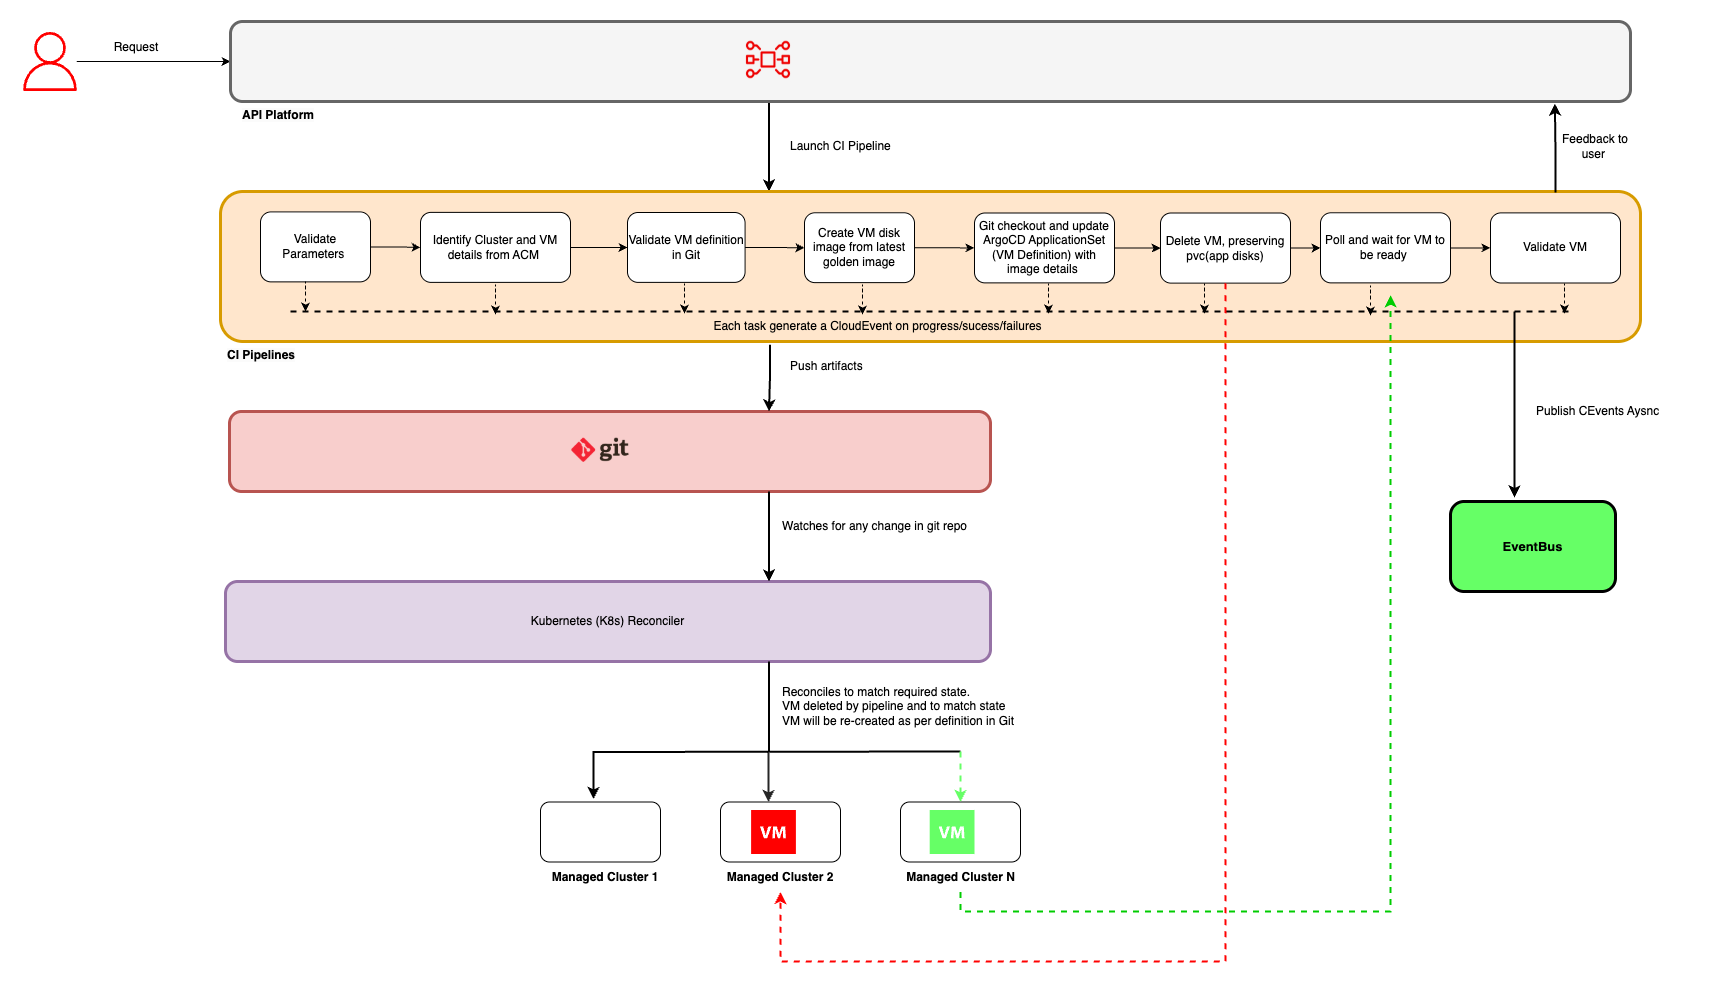

The diagram above was exported from draw.io. Its source (the exported page's mxGraphModel, read from the mxfile embedded in the PNG):
<mxGraphModel dx="2276" dy="772" grid="1" gridSize="10" guides="1" tooltips="1" connect="1" arrows="1" fold="1" page="1" pageScale="1" pageWidth="850" pageHeight="1100" math="0" shadow="0">
  <root>
    <mxCell id="0" />
    <mxCell id="1" parent="0" />
    <mxCell id="uhi_K1ZN1NEBKoZJ2feH-1" style="edgeStyle=orthogonalEdgeStyle;rounded=0;orthogonalLoop=1;jettySize=auto;html=1;" edge="1" parent="1" source="uhi_K1ZN1NEBKoZJ2feH-2" target="uhi_K1ZN1NEBKoZJ2feH-4">
      <mxGeometry relative="1" as="geometry" />
    </mxCell>
    <mxCell id="uhi_K1ZN1NEBKoZJ2feH-2" value="" style="sketch=0;outlineConnect=0;fontColor=#232F3E;gradientColor=none;fillColor=#FF0000;strokeColor=none;dashed=0;verticalLabelPosition=bottom;verticalAlign=top;align=center;html=1;fontSize=12;fontStyle=0;aspect=fixed;pointerEvents=1;shape=mxgraph.aws4.user;" vertex="1" parent="1">
      <mxGeometry x="-10" y="70.5" width="59" height="59" as="geometry" />
    </mxCell>
    <mxCell id="uhi_K1ZN1NEBKoZJ2feH-3" style="edgeStyle=orthogonalEdgeStyle;rounded=0;orthogonalLoop=1;jettySize=auto;html=1;entryX=0.5;entryY=0;entryDx=0;entryDy=0;strokeWidth=2;" edge="1" parent="1">
      <mxGeometry relative="1" as="geometry">
        <mxPoint x="738.5" y="140" as="sourcePoint" />
        <mxPoint x="738.5" y="230" as="targetPoint" />
      </mxGeometry>
    </mxCell>
    <mxCell id="uhi_K1ZN1NEBKoZJ2feH-4" value="" style="rounded=1;whiteSpace=wrap;html=1;strokeWidth=3;strokeColor=#666666;fillColor=#f5f5f5;fontColor=#333333;" vertex="1" parent="1">
      <mxGeometry x="200" y="60" width="1400" height="80" as="geometry" />
    </mxCell>
    <mxCell id="uhi_K1ZN1NEBKoZJ2feH-5" value="&lt;span style=&quot;color: rgb(0, 0, 0); font-family: Helvetica; font-size: 12px; font-style: normal; font-variant-ligatures: normal; font-variant-caps: normal; letter-spacing: normal; orphans: 2; text-align: center; text-indent: 0px; text-transform: none; widows: 2; word-spacing: 0px; -webkit-text-stroke-width: 0px; white-space: normal; background-color: rgb(251, 251, 251); text-decoration-thickness: initial; text-decoration-style: initial; text-decoration-color: initial; float: none; display: inline !important;&quot;&gt;&lt;b&gt;API Platform&lt;/b&gt;&lt;/span&gt;" style="text;whiteSpace=wrap;html=1;" vertex="1" parent="1">
      <mxGeometry x="210" y="140" width="170" height="30" as="geometry" />
    </mxCell>
    <mxCell id="uhi_K1ZN1NEBKoZJ2feH-6" value="" style="rounded=1;whiteSpace=wrap;html=1;strokeWidth=3;strokeColor=#d79b00;fillColor=#ffe6cc;" vertex="1" parent="1">
      <mxGeometry x="190" y="230" width="1420" height="150" as="geometry" />
    </mxCell>
    <mxCell id="uhi_K1ZN1NEBKoZJ2feH-7" value="" style="edgeStyle=orthogonalEdgeStyle;rounded=0;orthogonalLoop=1;jettySize=auto;html=1;" edge="1" parent="1" source="uhi_K1ZN1NEBKoZJ2feH-8" target="uhi_K1ZN1NEBKoZJ2feH-13">
      <mxGeometry relative="1" as="geometry" />
    </mxCell>
    <mxCell id="uhi_K1ZN1NEBKoZJ2feH-8" value="Identify Cluster and VM details from ACM&amp;nbsp;" style="rounded=1;whiteSpace=wrap;html=1;fontStyle=0" vertex="1" parent="1">
      <mxGeometry x="390" y="250.88" width="150" height="70" as="geometry" />
    </mxCell>
    <mxCell id="uhi_K1ZN1NEBKoZJ2feH-9" value="Request" style="text;html=1;align=center;verticalAlign=middle;whiteSpace=wrap;rounded=0;" vertex="1" parent="1">
      <mxGeometry x="70" y="71" width="72" height="30" as="geometry" />
    </mxCell>
    <mxCell id="uhi_K1ZN1NEBKoZJ2feH-10" value="" style="edgeStyle=orthogonalEdgeStyle;rounded=0;orthogonalLoop=1;jettySize=auto;html=1;" edge="1" parent="1" source="uhi_K1ZN1NEBKoZJ2feH-11" target="uhi_K1ZN1NEBKoZJ2feH-8">
      <mxGeometry relative="1" as="geometry" />
    </mxCell>
    <mxCell id="uhi_K1ZN1NEBKoZJ2feH-11" value="Validate Parameters&amp;nbsp;" style="rounded=1;whiteSpace=wrap;html=1;" vertex="1" parent="1">
      <mxGeometry x="230" y="250.38" width="110" height="70" as="geometry" />
    </mxCell>
    <mxCell id="uhi_K1ZN1NEBKoZJ2feH-12" value="" style="edgeStyle=orthogonalEdgeStyle;rounded=0;orthogonalLoop=1;jettySize=auto;html=1;" edge="1" parent="1" source="uhi_K1ZN1NEBKoZJ2feH-13" target="uhi_K1ZN1NEBKoZJ2feH-16">
      <mxGeometry relative="1" as="geometry" />
    </mxCell>
    <mxCell id="uhi_K1ZN1NEBKoZJ2feH-13" value="Validate VM definition in Git" style="rounded=1;whiteSpace=wrap;html=1;" vertex="1" parent="1">
      <mxGeometry x="597" y="251" width="117.6" height="69.88" as="geometry" />
    </mxCell>
    <mxCell id="uhi_K1ZN1NEBKoZJ2feH-14" value="Launch CI Pipeline" style="text;html=1;align=left;verticalAlign=middle;whiteSpace=wrap;rounded=0;" vertex="1" parent="1">
      <mxGeometry x="757.5" y="170" width="180" height="30" as="geometry" />
    </mxCell>
    <mxCell id="uhi_K1ZN1NEBKoZJ2feH-15" style="edgeStyle=orthogonalEdgeStyle;rounded=0;orthogonalLoop=1;jettySize=auto;html=1;entryX=0;entryY=0.5;entryDx=0;entryDy=0;" edge="1" parent="1" source="uhi_K1ZN1NEBKoZJ2feH-16" target="uhi_K1ZN1NEBKoZJ2feH-40">
      <mxGeometry relative="1" as="geometry" />
    </mxCell>
    <mxCell id="uhi_K1ZN1NEBKoZJ2feH-16" value="Create VM disk image from latest golden image" style="rounded=1;whiteSpace=wrap;html=1;" vertex="1" parent="1">
      <mxGeometry x="774" y="251.25" width="110" height="69.88" as="geometry" />
    </mxCell>
    <mxCell id="uhi_K1ZN1NEBKoZJ2feH-17" value="" style="edgeStyle=orthogonalEdgeStyle;rounded=0;orthogonalLoop=1;jettySize=auto;html=1;" edge="1" parent="1" source="uhi_K1ZN1NEBKoZJ2feH-18" target="uhi_K1ZN1NEBKoZJ2feH-42">
      <mxGeometry relative="1" as="geometry" />
    </mxCell>
    <mxCell id="uhi_K1ZN1NEBKoZJ2feH-18" value="Delete VM, preserving pvc(app disks)" style="rounded=1;whiteSpace=wrap;html=1;" vertex="1" parent="1">
      <mxGeometry x="1130" y="251.5" width="130" height="70.13" as="geometry" />
    </mxCell>
    <mxCell id="uhi_K1ZN1NEBKoZJ2feH-19" value="&lt;span style=&quot;color: rgb(0, 0, 0); font-family: Helvetica; font-size: 12px; font-style: normal; font-variant-ligatures: normal; font-variant-caps: normal; letter-spacing: normal; orphans: 2; text-align: center; text-indent: 0px; text-transform: none; widows: 2; word-spacing: 0px; -webkit-text-stroke-width: 0px; white-space: normal; background-color: rgb(251, 251, 251); text-decoration-thickness: initial; text-decoration-style: initial; text-decoration-color: initial; float: none; display: inline !important;&quot;&gt;&lt;b&gt;CI Pipelines&lt;/b&gt;&lt;/span&gt;" style="text;whiteSpace=wrap;html=1;" vertex="1" parent="1">
      <mxGeometry x="195" y="380" width="170" height="30" as="geometry" />
    </mxCell>
    <mxCell id="uhi_K1ZN1NEBKoZJ2feH-20" value="" style="rounded=1;whiteSpace=wrap;html=1;strokeWidth=3;strokeColor=#b85450;fillColor=#f8cecc;" vertex="1" parent="1">
      <mxGeometry x="199" y="450" width="761" height="80" as="geometry" />
    </mxCell>
    <mxCell id="uhi_K1ZN1NEBKoZJ2feH-21" value="Kubernetes (K8s) Reconciler" style="rounded=1;whiteSpace=wrap;html=1;strokeWidth=3;strokeColor=#9673a6;fillColor=#e1d5e7;" vertex="1" parent="1">
      <mxGeometry x="195" y="620" width="765" height="80" as="geometry" />
    </mxCell>
    <mxCell id="uhi_K1ZN1NEBKoZJ2feH-22" value="" style="rounded=1;whiteSpace=wrap;html=1;" vertex="1" parent="1">
      <mxGeometry x="510" y="840.5" width="120" height="60" as="geometry" />
    </mxCell>
    <mxCell id="uhi_K1ZN1NEBKoZJ2feH-23" value="" style="rounded=1;whiteSpace=wrap;html=1;" vertex="1" parent="1">
      <mxGeometry x="690" y="840.5" width="120" height="60" as="geometry" />
    </mxCell>
    <mxCell id="uhi_K1ZN1NEBKoZJ2feH-24" value="" style="rounded=1;whiteSpace=wrap;html=1;" vertex="1" parent="1">
      <mxGeometry x="870" y="840.5" width="120" height="60" as="geometry" />
    </mxCell>
    <mxCell id="uhi_K1ZN1NEBKoZJ2feH-25" value="&lt;b&gt;Managed Cluster 1&lt;/b&gt;" style="text;html=1;align=center;verticalAlign=middle;whiteSpace=wrap;rounded=0;" vertex="1" parent="1">
      <mxGeometry x="520" y="900.5" width="110" height="30" as="geometry" />
    </mxCell>
    <mxCell id="uhi_K1ZN1NEBKoZJ2feH-26" style="edgeStyle=orthogonalEdgeStyle;rounded=0;orthogonalLoop=1;jettySize=auto;html=1;dashed=1;strokeColor=#FF0000;strokeWidth=2;exitX=0.5;exitY=1;exitDx=0;exitDy=0;" edge="1" parent="1" source="uhi_K1ZN1NEBKoZJ2feH-18" target="uhi_K1ZN1NEBKoZJ2feH-27">
      <mxGeometry relative="1" as="geometry">
        <Array as="points">
          <mxPoint x="1195" y="1000" />
          <mxPoint x="750" y="1000" />
        </Array>
      </mxGeometry>
    </mxCell>
    <mxCell id="uhi_K1ZN1NEBKoZJ2feH-27" value="&lt;b&gt;Managed Cluster 2&lt;/b&gt;" style="text;html=1;align=center;verticalAlign=middle;whiteSpace=wrap;rounded=0;dashed=1;" vertex="1" parent="1">
      <mxGeometry x="695" y="900.5" width="110" height="30" as="geometry" />
    </mxCell>
    <mxCell id="uhi_K1ZN1NEBKoZJ2feH-28" value="&lt;b&gt;Managed Cluster N&lt;/b&gt;" style="text;html=1;align=center;verticalAlign=middle;whiteSpace=wrap;rounded=0;" vertex="1" parent="1">
      <mxGeometry x="872.5" y="900.5" width="115" height="30" as="geometry" />
    </mxCell>
    <mxCell id="uhi_K1ZN1NEBKoZJ2feH-29" value="" style="endArrow=classic;html=1;rounded=0;entryX=0.442;entryY=-0.05;entryDx=0;entryDy=0;entryPerimeter=0;strokeWidth=2;" edge="1" parent="1">
      <mxGeometry width="50" height="50" relative="1" as="geometry">
        <mxPoint x="930" y="790" as="sourcePoint" />
        <mxPoint x="563.04" y="837.5" as="targetPoint" />
        <Array as="points">
          <mxPoint x="563" y="790.5" />
        </Array>
      </mxGeometry>
    </mxCell>
    <mxCell id="uhi_K1ZN1NEBKoZJ2feH-30" value="Push artifacts" style="text;html=1;align=left;verticalAlign=middle;whiteSpace=wrap;rounded=0;" vertex="1" parent="1">
      <mxGeometry x="757.5" y="390" width="180" height="30" as="geometry" />
    </mxCell>
    <mxCell id="uhi_K1ZN1NEBKoZJ2feH-31" value="" style="shadow=0;dashed=0;html=1;strokeColor=none;fillColor=#FF0000;labelPosition=center;verticalLabelPosition=bottom;verticalAlign=top;align=center;outlineConnect=0;shape=mxgraph.veeam.2d.virtual_machine;" vertex="1" parent="1">
      <mxGeometry x="720.6" y="848.5" width="44.8" height="44" as="geometry" />
    </mxCell>
    <mxCell id="uhi_K1ZN1NEBKoZJ2feH-32" value="" style="endArrow=classic;html=1;rounded=0;entryX=0.5;entryY=0;entryDx=0;entryDy=0;strokeColor=#262626;strokeWidth=2;" edge="1" parent="1">
      <mxGeometry width="50" height="50" relative="1" as="geometry">
        <mxPoint x="738" y="790.5" as="sourcePoint" />
        <mxPoint x="738" y="840.5" as="targetPoint" />
      </mxGeometry>
    </mxCell>
    <mxCell id="uhi_K1ZN1NEBKoZJ2feH-33" value="Watches for any change in git repo" style="text;html=1;align=left;verticalAlign=middle;whiteSpace=wrap;rounded=0;" vertex="1" parent="1">
      <mxGeometry x="750" y="550" width="190" height="30" as="geometry" />
    </mxCell>
    <mxCell id="uhi_K1ZN1NEBKoZJ2feH-34" value="Reconciles to match required state.&lt;div&gt;VM deleted by pipeline and to match state&amp;nbsp;&lt;/div&gt;&lt;div&gt;VM will be re-created as per definition in Git&amp;nbsp;&amp;nbsp;&lt;/div&gt;" style="text;html=1;align=left;verticalAlign=middle;resizable=0;points=[];autosize=1;strokeColor=none;fillColor=none;" vertex="1" parent="1">
      <mxGeometry x="750" y="715" width="260" height="60" as="geometry" />
    </mxCell>
    <mxCell id="uhi_K1ZN1NEBKoZJ2feH-35" value="Feedback to user&amp;nbsp;" style="text;html=1;align=center;verticalAlign=middle;whiteSpace=wrap;rounded=0;" vertex="1" parent="1">
      <mxGeometry x="1530" y="170" width="70" height="30" as="geometry" />
    </mxCell>
    <mxCell id="uhi_K1ZN1NEBKoZJ2feH-36" style="edgeStyle=orthogonalEdgeStyle;rounded=0;orthogonalLoop=1;jettySize=auto;html=1;entryX=0.5;entryY=0;entryDx=0;entryDy=0;strokeWidth=2;exitX=0.387;exitY=1.021;exitDx=0;exitDy=0;exitPerimeter=0;" edge="1" parent="1" source="uhi_K1ZN1NEBKoZJ2feH-6">
      <mxGeometry relative="1" as="geometry">
        <mxPoint x="739" y="380" as="sourcePoint" />
        <mxPoint x="738.5" y="450" as="targetPoint" />
      </mxGeometry>
    </mxCell>
    <mxCell id="uhi_K1ZN1NEBKoZJ2feH-37" style="edgeStyle=orthogonalEdgeStyle;rounded=0;orthogonalLoop=1;jettySize=auto;html=1;entryX=0.5;entryY=0;entryDx=0;entryDy=0;strokeWidth=2;" edge="1" parent="1">
      <mxGeometry relative="1" as="geometry">
        <mxPoint x="738.5" y="530" as="sourcePoint" />
        <mxPoint x="738.5" y="620" as="targetPoint" />
      </mxGeometry>
    </mxCell>
    <mxCell id="uhi_K1ZN1NEBKoZJ2feH-38" style="edgeStyle=orthogonalEdgeStyle;rounded=0;orthogonalLoop=1;jettySize=auto;html=1;entryX=0.5;entryY=0;entryDx=0;entryDy=0;strokeWidth=2;endArrow=none;startFill=0;" edge="1" parent="1">
      <mxGeometry relative="1" as="geometry">
        <mxPoint x="738.5" y="700" as="sourcePoint" />
        <mxPoint x="738.5" y="790" as="targetPoint" />
      </mxGeometry>
    </mxCell>
    <mxCell id="uhi_K1ZN1NEBKoZJ2feH-39" value="" style="edgeStyle=orthogonalEdgeStyle;rounded=0;orthogonalLoop=1;jettySize=auto;html=1;" edge="1" parent="1" source="uhi_K1ZN1NEBKoZJ2feH-40" target="uhi_K1ZN1NEBKoZJ2feH-18">
      <mxGeometry relative="1" as="geometry" />
    </mxCell>
    <mxCell id="uhi_K1ZN1NEBKoZJ2feH-40" value="Git checkout and update ArgoCD ApplicationSet (VM Definition) with image details&amp;nbsp;" style="rounded=1;whiteSpace=wrap;html=1;" vertex="1" parent="1">
      <mxGeometry x="944" y="251.5" width="140" height="69.88" as="geometry" />
    </mxCell>
    <mxCell id="uhi_K1ZN1NEBKoZJ2feH-41" style="edgeStyle=orthogonalEdgeStyle;rounded=0;orthogonalLoop=1;jettySize=auto;html=1;entryX=0;entryY=0.5;entryDx=0;entryDy=0;" edge="1" parent="1" source="uhi_K1ZN1NEBKoZJ2feH-42" target="uhi_K1ZN1NEBKoZJ2feH-43">
      <mxGeometry relative="1" as="geometry" />
    </mxCell>
    <mxCell id="uhi_K1ZN1NEBKoZJ2feH-42" value="Poll and wait for VM to be ready&amp;nbsp;" style="rounded=1;whiteSpace=wrap;html=1;" vertex="1" parent="1">
      <mxGeometry x="1290" y="251.25" width="130" height="70.13" as="geometry" />
    </mxCell>
    <mxCell id="uhi_K1ZN1NEBKoZJ2feH-43" value="Validate VM" style="rounded=1;whiteSpace=wrap;html=1;" vertex="1" parent="1">
      <mxGeometry x="1460" y="251.37" width="130" height="70.13" as="geometry" />
    </mxCell>
    <mxCell id="uhi_K1ZN1NEBKoZJ2feH-44" value="" style="shadow=0;dashed=0;html=1;strokeColor=none;fillColor=#66FF66;labelPosition=center;verticalLabelPosition=bottom;verticalAlign=top;align=center;outlineConnect=0;shape=mxgraph.veeam.2d.virtual_machine;" vertex="1" parent="1">
      <mxGeometry x="899.2" y="848.5" width="44.8" height="44" as="geometry" />
    </mxCell>
    <mxCell id="uhi_K1ZN1NEBKoZJ2feH-45" style="edgeStyle=orthogonalEdgeStyle;rounded=0;orthogonalLoop=1;jettySize=auto;html=1;entryX=0.824;entryY=0.692;entryDx=0;entryDy=0;entryPerimeter=0;dashed=1;strokeColor=#00CC00;strokeWidth=2;" edge="1" parent="1" source="uhi_K1ZN1NEBKoZJ2feH-28" target="uhi_K1ZN1NEBKoZJ2feH-6">
      <mxGeometry relative="1" as="geometry">
        <Array as="points">
          <mxPoint x="930" y="950" />
          <mxPoint x="1360" y="950" />
        </Array>
      </mxGeometry>
    </mxCell>
    <mxCell id="uhi_K1ZN1NEBKoZJ2feH-46" value="" style="endArrow=classic;html=1;rounded=0;entryX=0.5;entryY=0;entryDx=0;entryDy=0;strokeWidth=2;strokeColor=#66FF66;dashed=1;" edge="1" parent="1" target="uhi_K1ZN1NEBKoZJ2feH-24">
      <mxGeometry width="50" height="50" relative="1" as="geometry">
        <mxPoint x="930" y="790" as="sourcePoint" />
        <mxPoint x="820" y="510" as="targetPoint" />
        <Array as="points">
          <mxPoint x="930" y="810" />
        </Array>
      </mxGeometry>
    </mxCell>
    <mxCell id="uhi_K1ZN1NEBKoZJ2feH-47" style="edgeStyle=orthogonalEdgeStyle;rounded=0;orthogonalLoop=1;jettySize=auto;html=1;entryX=0.946;entryY=1.025;entryDx=0;entryDy=0;entryPerimeter=0;strokeWidth=2;" edge="1" parent="1" target="uhi_K1ZN1NEBKoZJ2feH-4">
      <mxGeometry relative="1" as="geometry">
        <mxPoint x="1524" y="230" as="sourcePoint" />
        <Array as="points">
          <mxPoint x="1525" y="230" />
          <mxPoint x="1525" y="190" />
        </Array>
      </mxGeometry>
    </mxCell>
    <UserObject label="&lt;b style=&quot;font-weight:normal;&quot; id=&quot;docs-internal-guid-ac2649f3-7fff-cd69-5a41-1521d86bc2e6&quot;&gt;&lt;img width=&quot;58px;&quot; height=&quot;63px;&quot; src=&quot;https://lh7-rt.googleusercontent.com/slidesz/AGV_vUeQRELVk5ALlRjMewr-ZLmV9IYhXMeQ6v_rfV2Ia5DaNTH_Ru8GMJvMT1BwslSPiwCogyG7U4PiG4Cn6_R7c2C9wnt9av2WJbQUd_IsLY1Akv9aM70nwLoSHdkUzOWhJCo7cJM38g=s2048?key=4iAr-wgSrz9q1TLjRNUBGwjy&quot;&gt;&lt;/b&gt;" link="&lt;b style=&quot;font-weight:normal;&quot; id=&quot;docs-internal-guid-ac2649f3-7fff-cd69-5a41-1521d86bc2e6&quot;&gt;&lt;img width=&quot;58px;&quot; height=&quot;63px;&quot; src=&quot;https://lh7-rt.googleusercontent.com/slidesz/AGV_vUeQRELVk5ALlRjMewr-ZLmV9IYhXMeQ6v_rfV2Ia5DaNTH_Ru8GMJvMT1BwslSPiwCogyG7U4PiG4Cn6_R7c2C9wnt9av2WJbQUd_IsLY1Akv9aM70nwLoSHdkUzOWhJCo7cJM38g=s2048?key=4iAr-wgSrz9q1TLjRNUBGwjy&quot;&gt;&lt;/b&gt;" id="uhi_K1ZN1NEBKoZJ2feH-48">
      <mxCell style="text;whiteSpace=wrap;html=1;" vertex="1" parent="1">
        <mxGeometry x="707.4" y="60" width="90" height="90" as="geometry" />
      </mxCell>
    </UserObject>
    <mxCell id="uhi_K1ZN1NEBKoZJ2feH-49" value="" style="shape=image;verticalLabelPosition=bottom;labelBackgroundColor=default;verticalAlign=top;aspect=fixed;imageAspect=0;image=data:image/png,(base64 omitted: 10880 chars);" vertex="1" parent="1">
      <mxGeometry x="531.25" y="450" width="77.5" height="77.5" as="geometry" />
    </mxCell>
    <mxCell id="6D2c05wMb6yqoAg4MYP7-1" value="&lt;font style=&quot;font-size: 13px;&quot;&gt;&lt;b&gt;EventBus&lt;/b&gt;&lt;/font&gt;" style="rounded=1;whiteSpace=wrap;html=1;strokeWidth=3;fillColor=#66FF66;" vertex="1" parent="1">
      <mxGeometry x="1420" y="540" width="165" height="90" as="geometry" />
    </mxCell>
    <mxCell id="VZo28dcHI0x8fsu9gsIb-1" value="" style="endArrow=none;html=1;rounded=0;strokeWidth=2;dashed=1;" edge="1" parent="1">
      <mxGeometry width="50" height="50" relative="1" as="geometry">
        <mxPoint x="260" y="350" as="sourcePoint" />
        <mxPoint x="1540" y="350" as="targetPoint" />
      </mxGeometry>
    </mxCell>
    <mxCell id="ue4ajJ0P-Nw7-0rtmIim-1" style="edgeStyle=orthogonalEdgeStyle;rounded=0;orthogonalLoop=1;jettySize=auto;html=1;exitX=0.5;exitY=1;exitDx=0;exitDy=0;dashed=1;" edge="1" parent="1">
      <mxGeometry relative="1" as="geometry">
        <mxPoint x="275" y="333" as="sourcePoint" />
        <mxPoint x="275" y="350" as="targetPoint" />
        <Array as="points">
          <mxPoint x="275" y="320" />
          <mxPoint x="275" y="320" />
        </Array>
      </mxGeometry>
    </mxCell>
    <mxCell id="ue4ajJ0P-Nw7-0rtmIim-2" style="edgeStyle=orthogonalEdgeStyle;rounded=0;orthogonalLoop=1;jettySize=auto;html=1;exitX=0.5;exitY=1;exitDx=0;exitDy=0;dashed=1;" edge="1" parent="1">
      <mxGeometry relative="1" as="geometry">
        <mxPoint x="465" y="336" as="sourcePoint" />
        <mxPoint x="465" y="353" as="targetPoint" />
        <Array as="points">
          <mxPoint x="465" y="323" />
          <mxPoint x="465" y="323" />
        </Array>
      </mxGeometry>
    </mxCell>
    <mxCell id="ue4ajJ0P-Nw7-0rtmIim-3" style="edgeStyle=orthogonalEdgeStyle;rounded=0;orthogonalLoop=1;jettySize=auto;html=1;exitX=0.5;exitY=1;exitDx=0;exitDy=0;dashed=1;" edge="1" parent="1">
      <mxGeometry relative="1" as="geometry">
        <mxPoint x="654" y="335" as="sourcePoint" />
        <mxPoint x="654" y="352" as="targetPoint" />
        <Array as="points">
          <mxPoint x="654" y="322" />
          <mxPoint x="654" y="322" />
        </Array>
      </mxGeometry>
    </mxCell>
    <mxCell id="ue4ajJ0P-Nw7-0rtmIim-4" style="edgeStyle=orthogonalEdgeStyle;rounded=0;orthogonalLoop=1;jettySize=auto;html=1;exitX=0.5;exitY=1;exitDx=0;exitDy=0;dashed=1;" edge="1" parent="1">
      <mxGeometry relative="1" as="geometry">
        <mxPoint x="832" y="336" as="sourcePoint" />
        <mxPoint x="832" y="353" as="targetPoint" />
        <Array as="points">
          <mxPoint x="832" y="323" />
          <mxPoint x="832" y="323" />
        </Array>
      </mxGeometry>
    </mxCell>
    <mxCell id="ue4ajJ0P-Nw7-0rtmIim-5" style="edgeStyle=orthogonalEdgeStyle;rounded=0;orthogonalLoop=1;jettySize=auto;html=1;exitX=0.5;exitY=1;exitDx=0;exitDy=0;dashed=1;" edge="1" parent="1">
      <mxGeometry relative="1" as="geometry">
        <mxPoint x="1018" y="335" as="sourcePoint" />
        <mxPoint x="1018" y="352" as="targetPoint" />
        <Array as="points">
          <mxPoint x="1018" y="322" />
          <mxPoint x="1018" y="322" />
        </Array>
      </mxGeometry>
    </mxCell>
    <mxCell id="ue4ajJ0P-Nw7-0rtmIim-6" style="edgeStyle=orthogonalEdgeStyle;rounded=0;orthogonalLoop=1;jettySize=auto;html=1;exitX=0.5;exitY=1;exitDx=0;exitDy=0;dashed=1;" edge="1" parent="1">
      <mxGeometry relative="1" as="geometry">
        <mxPoint x="1174" y="335" as="sourcePoint" />
        <mxPoint x="1174" y="352" as="targetPoint" />
        <Array as="points">
          <mxPoint x="1174" y="322" />
          <mxPoint x="1174" y="322" />
        </Array>
      </mxGeometry>
    </mxCell>
    <mxCell id="ue4ajJ0P-Nw7-0rtmIim-7" style="edgeStyle=orthogonalEdgeStyle;rounded=0;orthogonalLoop=1;jettySize=auto;html=1;exitX=0.5;exitY=1;exitDx=0;exitDy=0;dashed=1;" edge="1" parent="1">
      <mxGeometry relative="1" as="geometry">
        <mxPoint x="1340" y="337" as="sourcePoint" />
        <mxPoint x="1340" y="354" as="targetPoint" />
        <Array as="points">
          <mxPoint x="1340" y="324" />
          <mxPoint x="1340" y="324" />
        </Array>
      </mxGeometry>
    </mxCell>
    <mxCell id="ue4ajJ0P-Nw7-0rtmIim-8" style="edgeStyle=orthogonalEdgeStyle;rounded=0;orthogonalLoop=1;jettySize=auto;html=1;exitX=0.5;exitY=1;exitDx=0;exitDy=0;dashed=1;" edge="1" parent="1">
      <mxGeometry relative="1" as="geometry">
        <mxPoint x="1534" y="335" as="sourcePoint" />
        <mxPoint x="1534" y="352" as="targetPoint" />
        <Array as="points">
          <mxPoint x="1534" y="322" />
          <mxPoint x="1534" y="322" />
        </Array>
      </mxGeometry>
    </mxCell>
    <mxCell id="jmosJ3n-kH7-cMT6pAji-1" value="Each task generate a CloudEvent on progress/sucess/failures" style="text;html=1;align=center;verticalAlign=middle;whiteSpace=wrap;rounded=0;" vertex="1" parent="1">
      <mxGeometry x="623" y="350" width="449" height="30" as="geometry" />
    </mxCell>
    <mxCell id="2lHKpQltjwEGIfKkixTU-1" value="" style="endArrow=classic;html=1;rounded=0;strokeWidth=2;" edge="1" parent="1">
      <mxGeometry width="50" height="50" relative="1" as="geometry">
        <mxPoint x="1484" y="350" as="sourcePoint" />
        <mxPoint x="1484" y="536" as="targetPoint" />
      </mxGeometry>
    </mxCell>
    <mxCell id="2lHKpQltjwEGIfKkixTU-2" value="Publish CEvents Aysnc" style="text;html=1;align=left;verticalAlign=middle;whiteSpace=wrap;rounded=0;" vertex="1" parent="1">
      <mxGeometry x="1504" y="435" width="180" height="30" as="geometry" />
    </mxCell>
  </root>
</mxGraphModel>